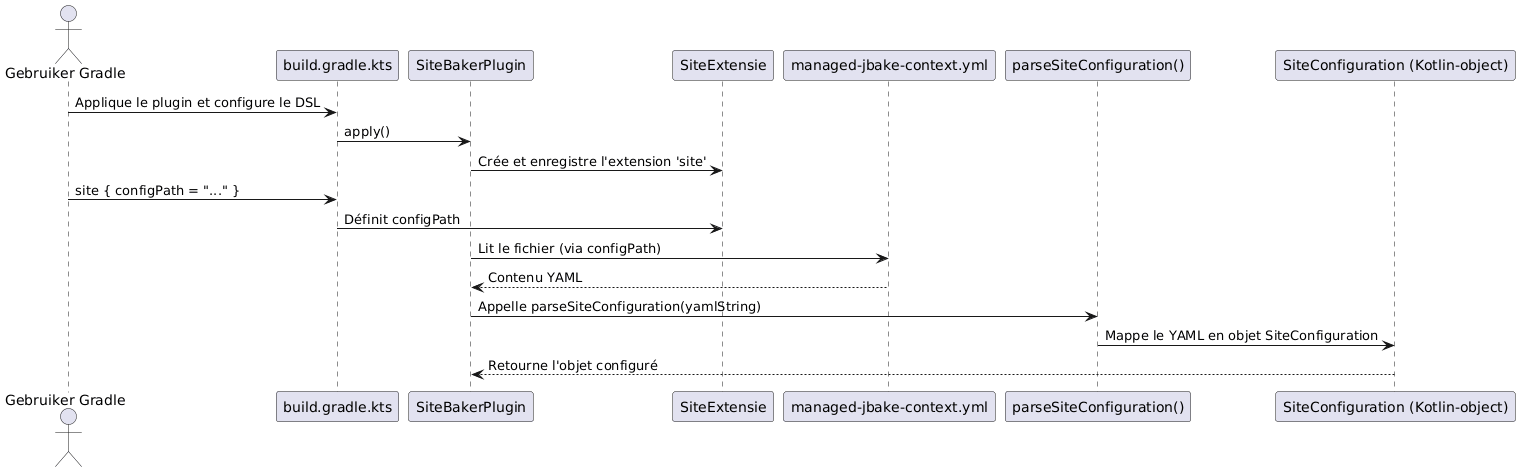

The diagram above was rendered by PlantUML. Its source (embedded in the PNG):
@startuml
actor "Gebruiker Gradle" as User
participant "build.gradle.kts" as BuildScript
participant "SiteBakerPlugin" as Plugin
participant "SiteExtensie" as Extension
participant "managed-jbake-context.yml" as ConfigFile
participant "parseSiteConfiguration()" as Parser
participant "SiteConfiguration (Kotlin-object)" as KotlinObject

User -> BuildScript : Applique le plugin et configure le DSL
BuildScript -> Plugin : apply()
Plugin -> Extension : Crée et enregistre l'extension 'site'
User -> BuildScript : site { configPath = "..." }
BuildScript -> Extension : Définit configPath

Plugin -> ConfigFile : Lit le fichier (via configPath)
ConfigFile --> Plugin : Contenu YAML
Plugin -> Parser : Appelle parseSiteConfiguration(yamlString)
Parser -> KotlinObject : Mappe le YAML en objet SiteConfiguration
KotlinObject --> Plugin : Retourne l'objet configuré

@enduml